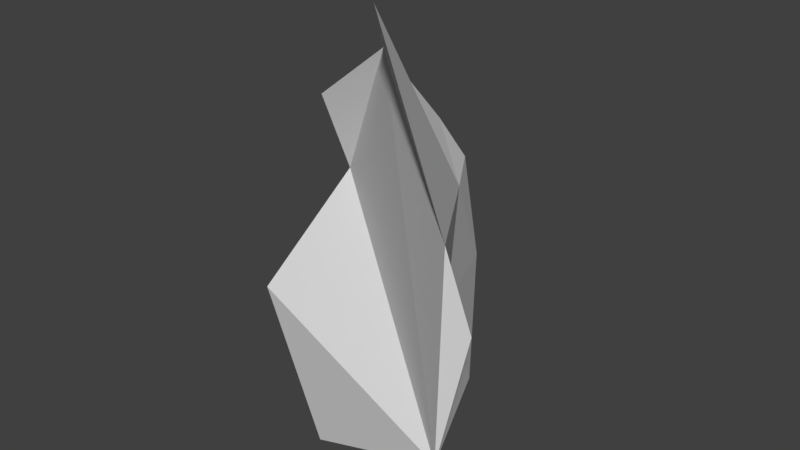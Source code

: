 # Source: StonePieceThree.blend  (saved by Blender 2.77.0; exported with 4.5.12 LTS)
import bpy
from mathutils import Matrix  # noqa: F401  (used for matrix-valued properties, if any)

bpy.ops.wm.read_factory_settings(use_empty=True)
scene = bpy.context.scene
scene.name = 'Scene'

# ---- collections
col_collection_1 = bpy.data.collections.new('Collection 1'); scene.collection.children.link(col_collection_1)

# ---- world
world_world = bpy.data.worlds.new('World'); scene.world = world_world
world_world.color = (0.05088, 0.05088, 0.05088)
world_world.use_sun_shadow = False
world_world.sun_shadow_jitter_overblur = 0.0
world_world.cycles.sampling_method = 'MANUAL'

# ---- meshes
me_plane = bpy.data.meshes.new('Plane')
me_plane.from_pydata([(0.2173, -0.1661, -0.01857), (-0.1, 0.09019, -0.1679), (-0.07822, 0.02929, 0.2944), (0.2894, -0.2681, 0.1567), (0.0374, -0.1267, 0.4282), (0.3304, -0.3365, -0.1685), (0.3619, -0.2982, 0.04827), (0.181, -0.04652, -0.2353), (0.02952, 0.176, -0.1318), (0.04658, 0.09089, 0.04632), (-0.03115, -0.2094, -0.3786), (-0.2536, -0.1128, -0.1829), (-0.2901, 0.1686, -0.04045), (-0.2713, 0.07275, 0.1516), (-0.03063, 0.2112, 0.04266), (-0.06677, 0.1761, 0.1236), (-0.1321, 0.1818, 0.1071), (-0.1835, 0.1772, -0.008632), (-0.05608, 0.1904, -0.06609)], [], [(6, 5, 0), (6, 0, 3), (8, 7, 1), (4, 9, 2), (9, 14, 15, 2), (1, 11, 12), (2, 15, 16, 13), (1, 10, 11), (1, 7, 10), (3, 9, 4), (3, 0, 9), (0, 8, 9), (0, 7, 8), (0, 5, 7), (17, 12, 13, 16), (1, 12, 17, 18), (14, 18, 17, 16, 15), (8, 1, 18), (8, 18, 14, 9), (10, 5, 6, 3, 4, 2, 13, 12, 11), (7, 5, 10)])
me_plane.use_remesh_preserve_volume = False
me_plane.use_remesh_preserve_attributes = False
me_plane.use_mirror_vertex_groups = False
me_plane.update()

# ---- objects
ob_stonepiecethree = bpy.data.objects.new('StonePieceThree', me_plane)

# ---- transforms, parenting, visibility, modifiers, constraints
ob_stonepiecethree.location = (0.0, 0.0, 0.0)
ob_stonepiecethree.lineart.crease_threshold = 0.0

# ---- collection membership
col_collection_1.objects.link(ob_stonepiecethree)

# ---- scene / render settings (as saved in the file)
scene.frame_start = 1; scene.frame_end = 250; scene.frame_set(0)
scene.render.engine = 'BLENDER_EEVEE_NEXT'
scene.render.resolution_percentage = 50
scene.render.dither_intensity = 0.0
scene.cycles.use_denoising = False
scene.cycles.samples = 128
scene.cycles.sampling_pattern = 'TABULATED_SOBOL'
scene.cycles.light_sampling_threshold = 0.0
scene.cycles.use_adaptive_sampling = False
scene.cycles.use_light_tree = False
scene.cycles.blur_glossy = 0.0
scene.cycles.sample_clamp_indirect = 0.0
scene.view_settings.view_transform = 'Standard'
bpy.context.view_layer.update()

# ---- added for rendering (the .blend has no active camera and no usable light): camera, sun
cam_auto = bpy.data.cameras.new('AutoCamera')
cam_auto.lens = 50.0
cam_auto.sensor_width = 36.0
cam_auto.clip_end = 1000.0
ob_auto_camera = bpy.data.objects.new('AutoCamera', cam_auto)
scene.collection.objects.link(ob_auto_camera)
ob_auto_camera.location = (1.12121, -1.36499, 0.893042)
ob_auto_camera.rotation_euler = (1.09748, -7.21219e-08, 0.694738)
scene.camera = ob_auto_camera
light_auto_sun = bpy.data.lights.new('AutoSun', 'SUN')
light_auto_sun.energy = 3.0
light_auto_sun.angle = 0.0523599
ob_auto_sun = bpy.data.objects.new('AutoSun', light_auto_sun)
scene.collection.objects.link(ob_auto_sun)
ob_auto_sun.rotation_euler = (0.872665, 0.174533, 0.523599)
bpy.context.view_layer.update()
